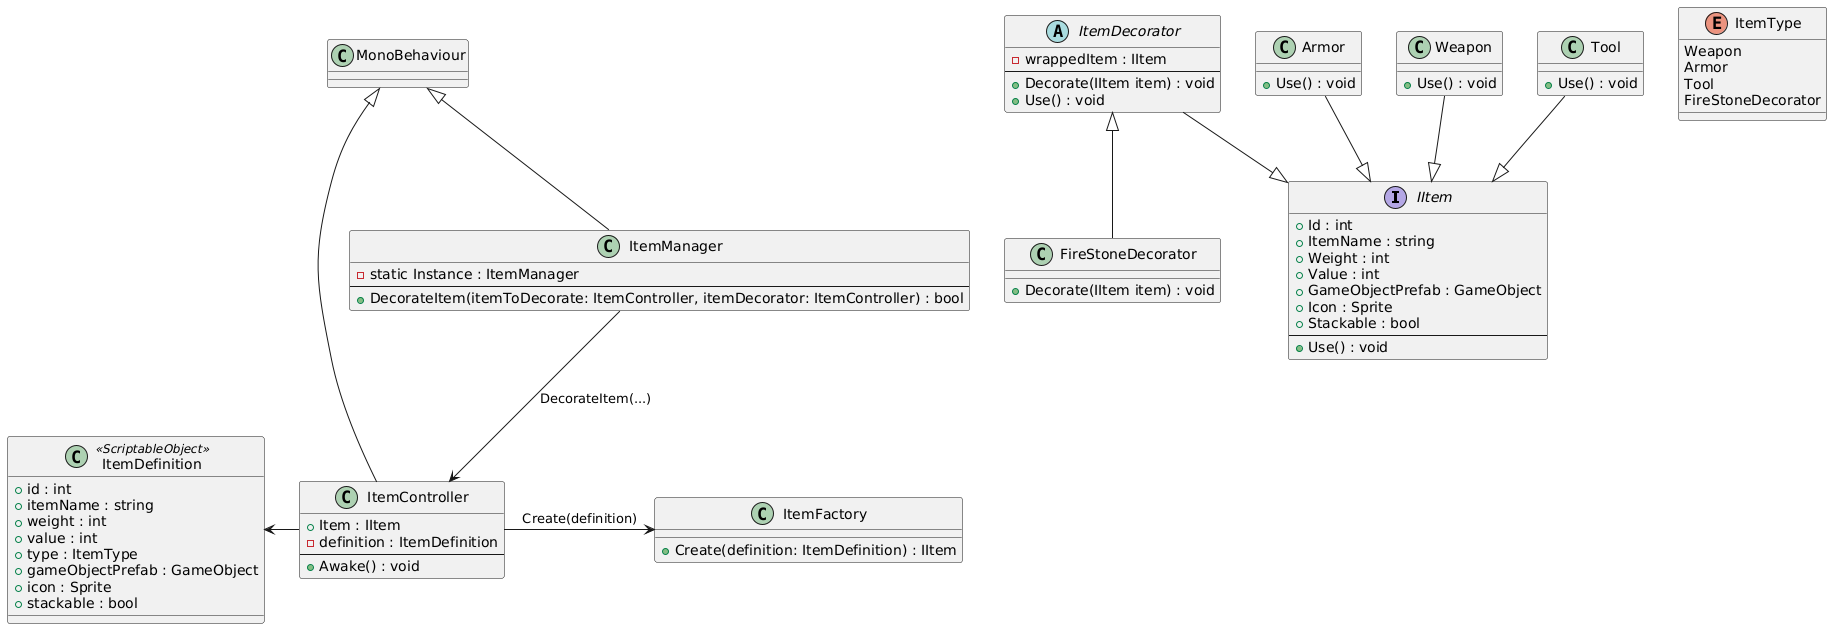

The diagram above was rendered by PlantUML. Its source (embedded in the PNG):
@startuml
' ===================
' INTERFACES & CLASSES
' ===================

interface IItem {
  + Id : int
  + ItemName : string
  + Weight : int
  + Value : int
  + GameObjectPrefab : GameObject
  + Icon : Sprite
  + Stackable : bool
  --
  + Use() : void
}

abstract class ItemDecorator {
  - wrappedItem : IItem
  --
  + Decorate(IItem item) : void
  + Use() : void
}

class Armor {
  + Use() : void
}

class Weapon {
  + Use() : void
}

class Tool {
  + Use() : void
}

class FireStoneDecorator extends ItemDecorator {
  + Decorate(IItem item) : void
}

class ItemDefinition <<ScriptableObject>> {
  + id : int
  + itemName : string
  + weight : int
  + value : int
  + type : ItemType
  + gameObjectPrefab : GameObject
  + icon : Sprite
  + stackable : bool
}

enum ItemType {
  Weapon
  Armor
  Tool
  FireStoneDecorator
}

class ItemFactory {
  + Create(definition: ItemDefinition) : IItem
}

class ItemController extends MonoBehaviour {
  + Item : IItem
  - definition : ItemDefinition
  --
  + Awake() : void
}

class ItemManager extends MonoBehaviour {
  - static Instance : ItemManager
  --
  + DecorateItem(itemToDecorate: ItemController, itemDecorator: ItemController) : bool
}

' ===================
' IMPLEMENTACJE (ZOSTAWIAMY TYLKO DZIEDZICZENIE)
' ===================

Armor --|> IItem
Weapon --|> IItem
Tool --|> IItem
ItemDecorator --|> IItem

' ===================
' INNE POWIĄZANIA (ZOSTAWIAMY TAM, GDZIE TO KONIECZNE)
' ===================
ItemController -> ItemFactory : "Create(definition)"
ItemController -left-> ItemDefinition
ItemManager --> ItemController : "DecorateItem(...)"
@enduml